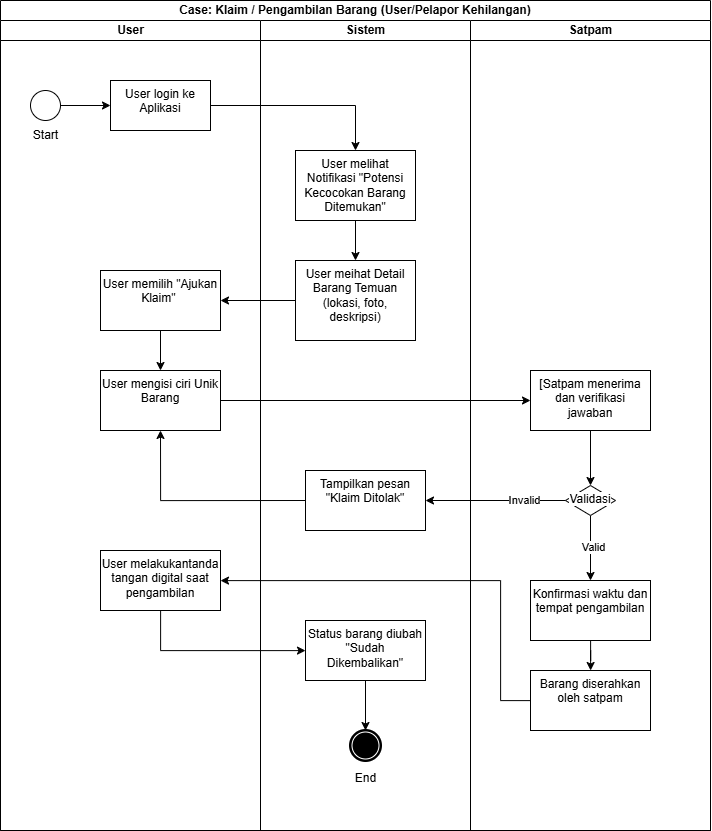

The diagram above was exported from draw.io. Its source (the exported page's mxGraphModel, read from the mxfile embedded in the PNG):
<mxGraphModel dx="2273" dy="1007" grid="1" gridSize="10" guides="1" tooltips="1" connect="1" arrows="1" fold="1" page="1" pageScale="1" pageWidth="850" pageHeight="1100" math="0" shadow="0">
  <root>
    <mxCell id="0" />
    <mxCell id="1" parent="0" />
    <mxCell id="-YSw_uR0hkh_DIWkNJCE-1" value="Case: Klaim / Pengambilan Barang (User/Pelapor Kehilangan)" style="swimlane;html=1;childLayout=stackLayout;resizeParent=1;resizeParentMax=0;startSize=20;whiteSpace=wrap;" vertex="1" parent="1">
      <mxGeometry x="50" y="50" width="710" height="830" as="geometry" />
    </mxCell>
    <mxCell id="-YSw_uR0hkh_DIWkNJCE-2" value="User" style="swimlane;html=1;startSize=20;" vertex="1" parent="-YSw_uR0hkh_DIWkNJCE-1">
      <mxGeometry y="20" width="260" height="810" as="geometry" />
    </mxCell>
    <mxCell id="-YSw_uR0hkh_DIWkNJCE-3" value="" style="points=[[0.145,0.145,0],[0.5,0,0],[0.855,0.145,0],[1,0.5,0],[0.855,0.855,0],[0.5,1,0],[0.145,0.855,0],[0,0.5,0]];shape=mxgraph.bpmn.event;html=1;verticalLabelPosition=bottom;labelBackgroundColor=#ffffff;verticalAlign=top;align=center;perimeter=ellipsePerimeter;outlineConnect=0;aspect=fixed;outline=standard;symbol=general;" vertex="1" parent="-YSw_uR0hkh_DIWkNJCE-2">
      <mxGeometry x="30" y="70" width="30" height="30" as="geometry" />
    </mxCell>
    <mxCell id="-YSw_uR0hkh_DIWkNJCE-4" value="Start" style="text;html=1;align=center;verticalAlign=middle;resizable=0;points=[];autosize=1;strokeColor=none;fillColor=none;" vertex="1" parent="-YSw_uR0hkh_DIWkNJCE-2">
      <mxGeometry x="20" y="100" width="50" height="30" as="geometry" />
    </mxCell>
    <mxCell id="-YSw_uR0hkh_DIWkNJCE-5" value="User login ke Aplikasi" style="whiteSpace=wrap;html=1;verticalAlign=top;labelBackgroundColor=#ffffff;" vertex="1" parent="-YSw_uR0hkh_DIWkNJCE-2">
      <mxGeometry x="110" y="60" width="100" height="50" as="geometry" />
    </mxCell>
    <mxCell id="-YSw_uR0hkh_DIWkNJCE-6" value="" style="edgeStyle=orthogonalEdgeStyle;rounded=0;orthogonalLoop=1;jettySize=auto;html=1;" edge="1" parent="-YSw_uR0hkh_DIWkNJCE-2" source="-YSw_uR0hkh_DIWkNJCE-3" target="-YSw_uR0hkh_DIWkNJCE-5">
      <mxGeometry relative="1" as="geometry" />
    </mxCell>
    <mxCell id="-YSw_uR0hkh_DIWkNJCE-33" value="" style="edgeStyle=orthogonalEdgeStyle;rounded=0;orthogonalLoop=1;jettySize=auto;html=1;" edge="1" parent="-YSw_uR0hkh_DIWkNJCE-2" source="-YSw_uR0hkh_DIWkNJCE-30" target="-YSw_uR0hkh_DIWkNJCE-32">
      <mxGeometry relative="1" as="geometry" />
    </mxCell>
    <mxCell id="-YSw_uR0hkh_DIWkNJCE-30" value="User memilih &quot;Ajukan Klaim&quot;&amp;nbsp;" style="whiteSpace=wrap;html=1;verticalAlign=top;labelBackgroundColor=#ffffff;" vertex="1" parent="-YSw_uR0hkh_DIWkNJCE-2">
      <mxGeometry x="100" y="250" width="120" height="60" as="geometry" />
    </mxCell>
    <mxCell id="-YSw_uR0hkh_DIWkNJCE-32" value="User mengisi ciri Unik Barang" style="whiteSpace=wrap;html=1;verticalAlign=top;labelBackgroundColor=#ffffff;" vertex="1" parent="-YSw_uR0hkh_DIWkNJCE-2">
      <mxGeometry x="100" y="350" width="120" height="60" as="geometry" />
    </mxCell>
    <mxCell id="-YSw_uR0hkh_DIWkNJCE-47" value="User melakukantanda tangan digital saat pengambilan" style="whiteSpace=wrap;html=1;verticalAlign=top;labelBackgroundColor=#ffffff;" vertex="1" parent="-YSw_uR0hkh_DIWkNJCE-2">
      <mxGeometry x="100" y="530" width="120" height="60" as="geometry" />
    </mxCell>
    <mxCell id="-YSw_uR0hkh_DIWkNJCE-10" value="Sistem" style="swimlane;html=1;startSize=20;" vertex="1" parent="-YSw_uR0hkh_DIWkNJCE-1">
      <mxGeometry x="260" y="20" width="210" height="810" as="geometry" />
    </mxCell>
    <mxCell id="-YSw_uR0hkh_DIWkNJCE-8" value="User melihat Notifikasi &quot;Potensi Kecocokan Barang Ditemukan&quot;" style="whiteSpace=wrap;html=1;verticalAlign=top;labelBackgroundColor=#ffffff;" vertex="1" parent="-YSw_uR0hkh_DIWkNJCE-10">
      <mxGeometry x="35" y="130" width="120" height="70" as="geometry" />
    </mxCell>
    <mxCell id="-YSw_uR0hkh_DIWkNJCE-9" value="User meihat Detail Barang Temuan (lokasi, foto, deskripsi)" style="whiteSpace=wrap;html=1;verticalAlign=top;labelBackgroundColor=#ffffff;" vertex="1" parent="-YSw_uR0hkh_DIWkNJCE-10">
      <mxGeometry x="35" y="240" width="120" height="80" as="geometry" />
    </mxCell>
    <mxCell id="-YSw_uR0hkh_DIWkNJCE-7" value="" style="edgeStyle=orthogonalEdgeStyle;rounded=0;orthogonalLoop=1;jettySize=auto;html=1;" edge="1" parent="-YSw_uR0hkh_DIWkNJCE-10" source="-YSw_uR0hkh_DIWkNJCE-8" target="-YSw_uR0hkh_DIWkNJCE-9">
      <mxGeometry relative="1" as="geometry" />
    </mxCell>
    <mxCell id="-YSw_uR0hkh_DIWkNJCE-38" value="Tampilkan pesan &quot;Klaim Ditolak&quot;" style="whiteSpace=wrap;html=1;verticalAlign=top;labelBackgroundColor=#ffffff;" vertex="1" parent="-YSw_uR0hkh_DIWkNJCE-10">
      <mxGeometry x="45" y="450" width="120" height="60" as="geometry" />
    </mxCell>
    <mxCell id="-YSw_uR0hkh_DIWkNJCE-49" value="Status barang diubah &quot;Sudah Dikembalikan&quot;" style="whiteSpace=wrap;html=1;verticalAlign=top;labelBackgroundColor=#ffffff;" vertex="1" parent="-YSw_uR0hkh_DIWkNJCE-10">
      <mxGeometry x="45" y="600" width="120" height="60" as="geometry" />
    </mxCell>
    <mxCell id="-YSw_uR0hkh_DIWkNJCE-51" value="" style="points=[[0.145,0.145,0],[0.5,0,0],[0.855,0.145,0],[1,0.5,0],[0.855,0.855,0],[0.5,1,0],[0.145,0.855,0],[0,0.5,0]];shape=mxgraph.bpmn.event;html=1;verticalLabelPosition=bottom;labelBackgroundColor=#ffffff;verticalAlign=top;align=center;perimeter=ellipsePerimeter;outlineConnect=0;aspect=fixed;outline=end;symbol=terminate;" vertex="1" parent="-YSw_uR0hkh_DIWkNJCE-10">
      <mxGeometry x="90" y="710" width="30" height="30" as="geometry" />
    </mxCell>
    <mxCell id="-YSw_uR0hkh_DIWkNJCE-52" style="edgeStyle=orthogonalEdgeStyle;rounded=0;orthogonalLoop=1;jettySize=auto;html=1;exitX=0.5;exitY=1;exitDx=0;exitDy=0;entryX=0.5;entryY=0;entryDx=0;entryDy=0;entryPerimeter=0;" edge="1" parent="-YSw_uR0hkh_DIWkNJCE-10" source="-YSw_uR0hkh_DIWkNJCE-49" target="-YSw_uR0hkh_DIWkNJCE-51">
      <mxGeometry relative="1" as="geometry" />
    </mxCell>
    <mxCell id="-YSw_uR0hkh_DIWkNJCE-53" value="End" style="text;html=1;align=center;verticalAlign=middle;resizable=0;points=[];autosize=1;strokeColor=none;fillColor=none;" vertex="1" parent="-YSw_uR0hkh_DIWkNJCE-10">
      <mxGeometry x="85" y="743" width="40" height="30" as="geometry" />
    </mxCell>
    <mxCell id="-YSw_uR0hkh_DIWkNJCE-19" value="Satpam" style="swimlane;html=1;startSize=20;" vertex="1" parent="-YSw_uR0hkh_DIWkNJCE-1">
      <mxGeometry x="470" y="20" width="240" height="810" as="geometry" />
    </mxCell>
    <mxCell id="-YSw_uR0hkh_DIWkNJCE-37" value="" style="edgeStyle=orthogonalEdgeStyle;rounded=0;orthogonalLoop=1;jettySize=auto;html=1;" edge="1" parent="-YSw_uR0hkh_DIWkNJCE-19" source="-YSw_uR0hkh_DIWkNJCE-34" target="-YSw_uR0hkh_DIWkNJCE-36">
      <mxGeometry relative="1" as="geometry" />
    </mxCell>
    <mxCell id="-YSw_uR0hkh_DIWkNJCE-34" value="[Satpam menerima dan verifikasi jawaban" style="whiteSpace=wrap;html=1;verticalAlign=top;labelBackgroundColor=#ffffff;" vertex="1" parent="-YSw_uR0hkh_DIWkNJCE-19">
      <mxGeometry x="60" y="350" width="120" height="60" as="geometry" />
    </mxCell>
    <mxCell id="-YSw_uR0hkh_DIWkNJCE-43" value="" style="edgeStyle=orthogonalEdgeStyle;rounded=0;orthogonalLoop=1;jettySize=auto;html=1;" edge="1" parent="-YSw_uR0hkh_DIWkNJCE-19" source="-YSw_uR0hkh_DIWkNJCE-36" target="-YSw_uR0hkh_DIWkNJCE-42">
      <mxGeometry relative="1" as="geometry" />
    </mxCell>
    <mxCell id="-YSw_uR0hkh_DIWkNJCE-44" value="Valid" style="edgeLabel;html=1;align=center;verticalAlign=middle;resizable=0;points=[];" vertex="1" connectable="0" parent="-YSw_uR0hkh_DIWkNJCE-43">
      <mxGeometry x="-0.0359" y="2" relative="1" as="geometry">
        <mxPoint as="offset" />
      </mxGeometry>
    </mxCell>
    <mxCell id="-YSw_uR0hkh_DIWkNJCE-36" value="Validasi" style="rhombus;whiteSpace=wrap;html=1;verticalAlign=top;labelBackgroundColor=#ffffff;" vertex="1" parent="-YSw_uR0hkh_DIWkNJCE-19">
      <mxGeometry x="95" y="465" width="50" height="30" as="geometry" />
    </mxCell>
    <mxCell id="-YSw_uR0hkh_DIWkNJCE-46" value="" style="edgeStyle=orthogonalEdgeStyle;rounded=0;orthogonalLoop=1;jettySize=auto;html=1;" edge="1" parent="-YSw_uR0hkh_DIWkNJCE-19" source="-YSw_uR0hkh_DIWkNJCE-42" target="-YSw_uR0hkh_DIWkNJCE-45">
      <mxGeometry relative="1" as="geometry" />
    </mxCell>
    <mxCell id="-YSw_uR0hkh_DIWkNJCE-42" value="Konfirmasi waktu dan tempat pengambilan" style="whiteSpace=wrap;html=1;verticalAlign=top;labelBackgroundColor=#ffffff;" vertex="1" parent="-YSw_uR0hkh_DIWkNJCE-19">
      <mxGeometry x="60" y="560" width="120" height="60" as="geometry" />
    </mxCell>
    <mxCell id="-YSw_uR0hkh_DIWkNJCE-45" value="Barang diserahkan oleh satpam" style="whiteSpace=wrap;html=1;verticalAlign=top;labelBackgroundColor=#ffffff;" vertex="1" parent="-YSw_uR0hkh_DIWkNJCE-19">
      <mxGeometry x="60" y="650" width="120" height="60" as="geometry" />
    </mxCell>
    <mxCell id="-YSw_uR0hkh_DIWkNJCE-29" style="edgeStyle=orthogonalEdgeStyle;rounded=0;orthogonalLoop=1;jettySize=auto;html=1;exitX=1;exitY=0.5;exitDx=0;exitDy=0;entryX=0.5;entryY=0;entryDx=0;entryDy=0;" edge="1" parent="-YSw_uR0hkh_DIWkNJCE-1" source="-YSw_uR0hkh_DIWkNJCE-5" target="-YSw_uR0hkh_DIWkNJCE-8">
      <mxGeometry relative="1" as="geometry">
        <Array as="points">
          <mxPoint x="355" y="105" />
        </Array>
      </mxGeometry>
    </mxCell>
    <mxCell id="-YSw_uR0hkh_DIWkNJCE-31" value="" style="edgeStyle=orthogonalEdgeStyle;rounded=0;orthogonalLoop=1;jettySize=auto;html=1;" edge="1" parent="-YSw_uR0hkh_DIWkNJCE-1" source="-YSw_uR0hkh_DIWkNJCE-9" target="-YSw_uR0hkh_DIWkNJCE-30">
      <mxGeometry relative="1" as="geometry" />
    </mxCell>
    <mxCell id="-YSw_uR0hkh_DIWkNJCE-35" value="" style="edgeStyle=orthogonalEdgeStyle;rounded=0;orthogonalLoop=1;jettySize=auto;html=1;" edge="1" parent="-YSw_uR0hkh_DIWkNJCE-1" source="-YSw_uR0hkh_DIWkNJCE-32" target="-YSw_uR0hkh_DIWkNJCE-34">
      <mxGeometry relative="1" as="geometry">
        <Array as="points">
          <mxPoint x="590" y="420" />
        </Array>
      </mxGeometry>
    </mxCell>
    <mxCell id="-YSw_uR0hkh_DIWkNJCE-39" value="" style="edgeStyle=orthogonalEdgeStyle;rounded=0;orthogonalLoop=1;jettySize=auto;html=1;" edge="1" parent="-YSw_uR0hkh_DIWkNJCE-1" source="-YSw_uR0hkh_DIWkNJCE-36" target="-YSw_uR0hkh_DIWkNJCE-38">
      <mxGeometry relative="1" as="geometry" />
    </mxCell>
    <mxCell id="-YSw_uR0hkh_DIWkNJCE-40" value="Invalid" style="edgeLabel;html=1;align=center;verticalAlign=middle;resizable=0;points=[];" vertex="1" connectable="0" parent="-YSw_uR0hkh_DIWkNJCE-39">
      <mxGeometry x="-0.3981" y="-1" relative="1" as="geometry">
        <mxPoint as="offset" />
      </mxGeometry>
    </mxCell>
    <mxCell id="-YSw_uR0hkh_DIWkNJCE-41" style="edgeStyle=orthogonalEdgeStyle;rounded=0;orthogonalLoop=1;jettySize=auto;html=1;exitX=0;exitY=0.5;exitDx=0;exitDy=0;entryX=0.5;entryY=1;entryDx=0;entryDy=0;" edge="1" parent="-YSw_uR0hkh_DIWkNJCE-1" source="-YSw_uR0hkh_DIWkNJCE-38" target="-YSw_uR0hkh_DIWkNJCE-32">
      <mxGeometry relative="1" as="geometry" />
    </mxCell>
    <mxCell id="-YSw_uR0hkh_DIWkNJCE-48" value="" style="edgeStyle=orthogonalEdgeStyle;rounded=0;orthogonalLoop=1;jettySize=auto;html=1;" edge="1" parent="-YSw_uR0hkh_DIWkNJCE-1" source="-YSw_uR0hkh_DIWkNJCE-45" target="-YSw_uR0hkh_DIWkNJCE-47">
      <mxGeometry relative="1" as="geometry">
        <Array as="points">
          <mxPoint x="500" y="700" />
          <mxPoint x="500" y="580" />
        </Array>
      </mxGeometry>
    </mxCell>
    <mxCell id="-YSw_uR0hkh_DIWkNJCE-50" value="" style="edgeStyle=orthogonalEdgeStyle;rounded=0;orthogonalLoop=1;jettySize=auto;html=1;" edge="1" parent="-YSw_uR0hkh_DIWkNJCE-1" source="-YSw_uR0hkh_DIWkNJCE-47" target="-YSw_uR0hkh_DIWkNJCE-49">
      <mxGeometry relative="1" as="geometry">
        <Array as="points">
          <mxPoint x="160" y="650" />
        </Array>
      </mxGeometry>
    </mxCell>
  </root>
</mxGraphModel>